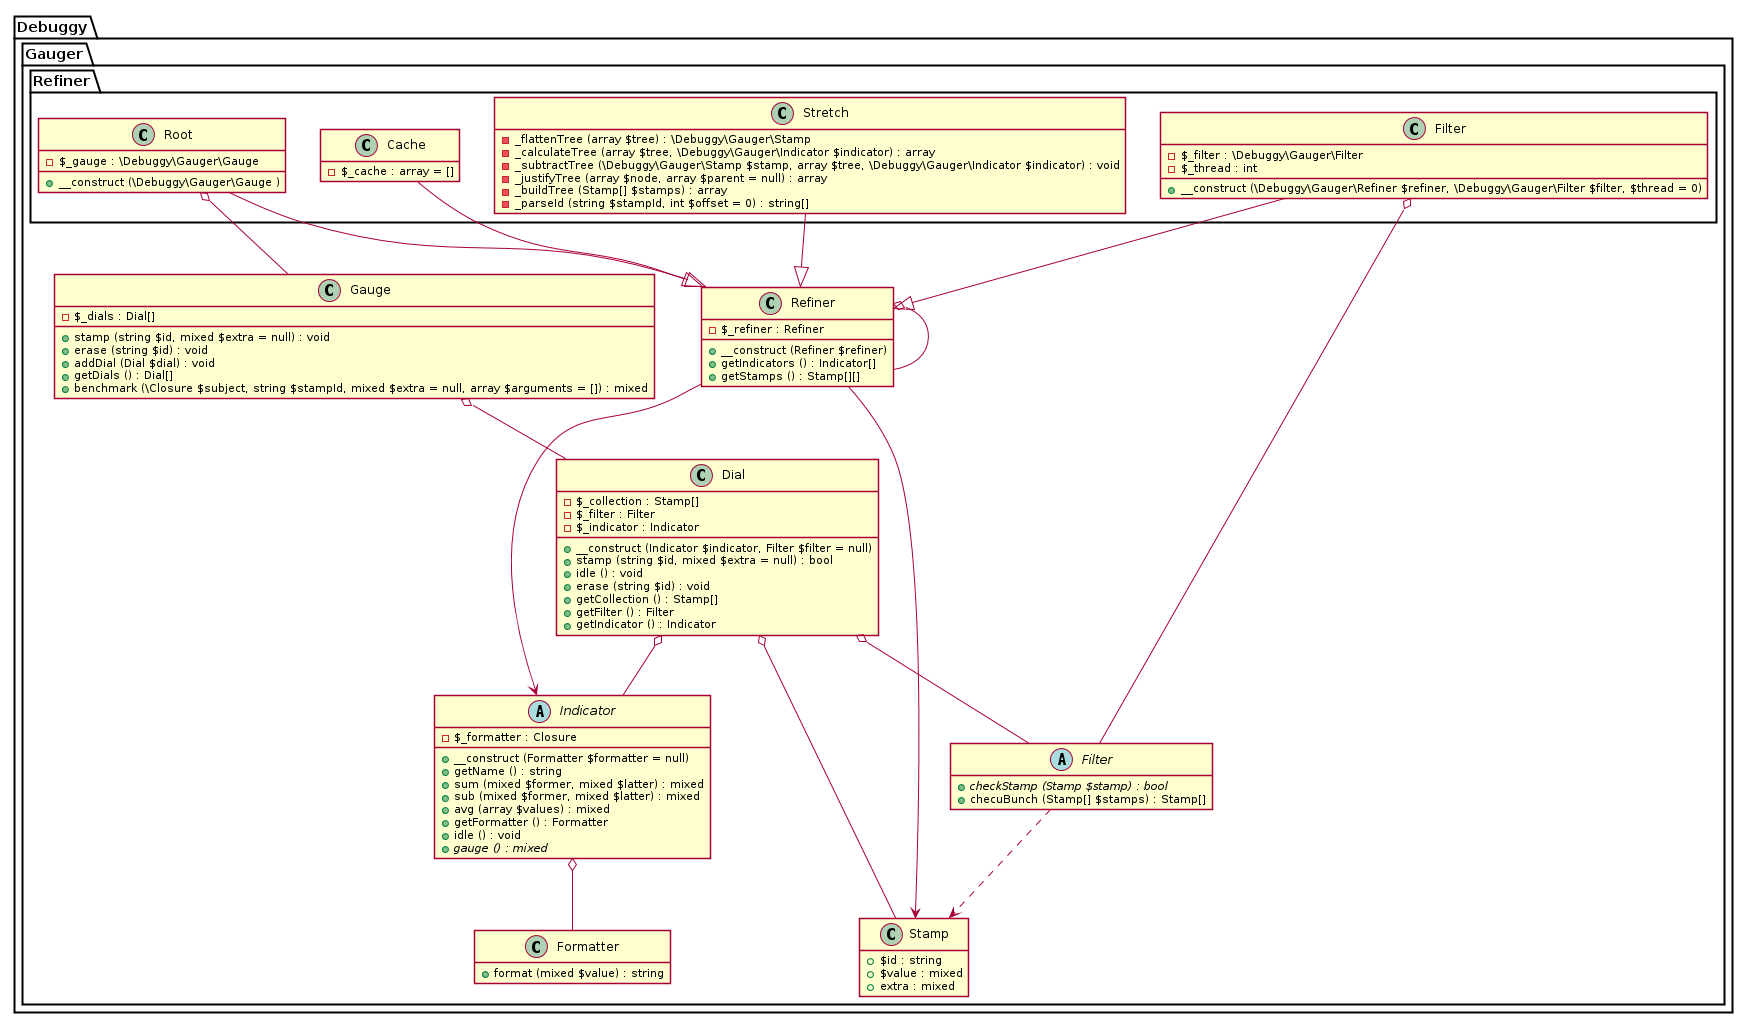

The diagram above was rendered by PlantUML. Its source (embedded in the PNG):
@startuml





hide empty fields
hide empty methods

skinparam shadowing false











package Debuggy {
	namespace Gauger {
		class "Formatter" as _Formatter {
			+ format (mixed $value) : string
		}
	}
}




package Debuggy {
	namespace Gauger {
		abstract class "Indicator" as _Indicator {
			- $_formatter : Closure
			+ __construct (Formatter $formatter = null)
			+ getName () : string
			+ sum (mixed $former, mixed $latter) : mixed
			+ sub (mixed $former, mixed $latter) : mixed
			+ avg (array $values) : mixed
			+ getFormatter () : Formatter
			+ idle () : void
			+ {abstract} gauge () : mixed
		}

		_Indicator o-- _Formatter
	}
}






package Debuggy {
	namespace Gauger {
		class Stamp {
			+ $id : string
			+ $value : mixed
			+ extra : mixed
		}
	}
}




package Debuggy {
	namespace Gauger {
		class "Refiner" as _Refiner {
			- $_refiner : Refiner
			+ __construct (Refiner $refiner)
			+ getIndicators () : Indicator[]
			+ getStamps () : Stamp[][]
		}

		_Refiner o-- _Refiner
		_Refiner --> _Indicator
		_Refiner --> Stamp
	}
}










package Debuggy {
	namespace Gauger {
		abstract class "Filter" as _Filter {
			+ {abstract} checkStamp (Stamp $stamp) : bool
			+ checuBunch (Stamp[] $stamps) : Stamp[]
		}

		_Filter ..> Stamp
	}
}




package Debuggy {
	namespace Gauger {
		class Dial {
			- $_collection : Stamp[]
			- $_filter : Filter
			- $_indicator : Indicator
			+ __construct (Indicator $indicator, Filter $filter = null)
			+ stamp (string $id, mixed $extra = null) : bool
			+ idle () : void
			+ erase (string $id) : void
			+ getCollection () : Stamp[]
			+ getFilter () : Filter
			+ getIndicator () : Indicator
		}

		Dial o-- _Indicator
		Dial o-- _Filter
		Dial o-- Stamp
	}
}




package Debuggy {
	namespace Gauger {
		class Gauge {
			- $_dials : Dial[]
			+ stamp (string $id, mixed $extra = null) : void
			+ erase (string $id) : void
			+ addDial (Dial $dial) : void
			+ getDials () : Dial[]
			+ benchmark (\Closure $subject, string $stampId, mixed $extra = null, array $arguments = []) : mixed
		}

		Gauge o-- Dial
	}
}




package Debuggy {
	namespace Gauger {
		namespace Refiner {
			class Root {
				- $_gauge : \Debuggy\Gauger\Gauge
				+ __construct (\Debuggy\Gauger\Gauge )
			}

			Root o-- .Gauger.Gauge
			Root --|> .Gauger._Refiner


			class Cache {
				- $_cache : array = []
			}

			Cache --|> .Gauger._Refiner


			class Filter {
				- $_filter : \Debuggy\Gauger\Filter
				- $_thread : int
				+ __construct (\Debuggy\Gauger\Refiner $refiner, \Debuggy\Gauger\Filter $filter, $thread = 0)
			}

			Filter o-- .Gauger._Filter
			Filter --|> .Gauger._Refiner


			class Stretch {
				- _flattenTree (array $tree) : \Debuggy\Gauger\Stamp
				- _calculateTree (array $tree, \Debuggy\Gauger\Indicator $indicator) : array
				- _subtractTree (\Debuggy\Gauger\Stamp $stamp, array $tree, \Debuggy\Gauger\Indicator $indicator) : void
				- _justifyTree (array $node, array $parent = null) : array
				- _buildTree (Stamp[] $stamps) : array
				- _parseId (string $stampId, int $offset = 0) : string[]
			}

			Stretch --|> .Gauger._Refiner
		}
	}
}

@enduml